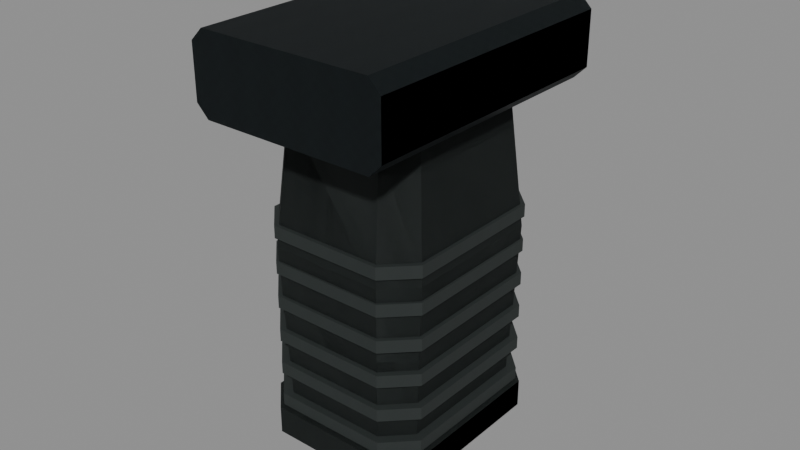 # Source: fore_stub.blend  (saved by Blender 5.2.45; exported with 4.5.12 LTS)
import bpy
from mathutils import Matrix  # noqa: F401  (used for matrix-valued properties, if any)

bpy.ops.wm.read_factory_settings(use_empty=True)
scene = bpy.context.scene
scene.name = 'RAID_Attachment_fore_stub'

# ---- images (referenced by path relative to the original .blend; pixels are not part of the script)
import os
ASSET_DIR = os.environ.get("B2B_ASSET_DIR", "")  # directory of the original .blend (textures are referenced by path, not embedded)
HERE = os.path.dirname(os.path.abspath(__file__))  # packed textures are extracted next to this script under _unpacked/

def load_image(name, relpath, width, height, colorspace="sRGB"):
    """Load a texture the original file referenced (path relative to the .blend, or extracted next to this script)."""
    p = next((c for c in (os.path.join(HERE, relpath), os.path.join(ASSET_DIR, relpath)) if relpath and os.path.exists(c)), "")
    if p:
        img = bpy.data.images.load(p, check_existing=True)
        img.name = name
    else:  # same state as the original file: an image datablock whose file is absent (Cycles renders it pink)
        img = bpy.data.images.new(name, width, height)
        img.source = "FILE"
        img.filepath = "//" + (relpath or name)
    img.colorspace_settings.name = colorspace
    return img
img_raid_original_steel_grain_006 = load_image('RAID_Original_steel_Grain.006', '_unpacked/steel-grain.2595dbf0.png', 256, 256, 'sRGB')
img_raid_original_polymer_grain_006 = load_image('RAID_Original_polymer_Grain.006', '_unpacked/polymer-grain.b483cae4.png', 256, 256, 'sRGB')

# ---- materials (node trees are filled in below, after node groups)
mat_raid_original_attachment_steel_006 = bpy.data.materials.new('RAID_Original_Attachment_steel.006')
mat_raid_original_attachment_steel_006.diffuse_color = (0.23, 0.26, 0.27, 1.0)
mat_raid_original_attachment_polymer_006 = bpy.data.materials.new('RAID_Original_Attachment_polymer.006')
mat_raid_original_attachment_polymer_006.diffuse_color = (0.14, 0.165, 0.16, 1.0)

# ---- material node trees
mat_raid_original_attachment_steel_006.use_nodes = True; mat_raid_original_attachment_steel_006.node_tree.nodes.clear()
_N = mat_raid_original_attachment_steel_006.node_tree.nodes; _L = mat_raid_original_attachment_steel_006.node_tree.links
n0 = _N.new('ShaderNodeBsdfPrincipled'); n0.name = 'Principled BSDF'; n0.location = (-200, 100)
n0.inputs[1].default_value = 0.82
n0.inputs[2].default_value = 0.52
n0.inputs[10].default_value = 0.005
n1 = _N.new('ShaderNodeOutputMaterial'); n1.name = 'Material Output'; n1.location = (200, 100)
n2 = _N.new('ShaderNodeTexImage'); n2.name = 'Image Texture'; n2.location = (0, 0)
n2.image = img_raid_original_steel_grain_006
_L.new(n0.outputs[0], n1.inputs[0])
_L.new(n2.outputs[0], n0.inputs[0])
n1.is_active_output = True
mat_raid_original_attachment_polymer_006.use_nodes = True; mat_raid_original_attachment_polymer_006.node_tree.nodes.clear()
_N = mat_raid_original_attachment_polymer_006.node_tree.nodes; _L = mat_raid_original_attachment_polymer_006.node_tree.links
n0 = _N.new('ShaderNodeBsdfPrincipled'); n0.name = 'Principled BSDF'; n0.location = (-200, 100)
n0.inputs[2].default_value = 0.76
n0.inputs[10].default_value = 0.005
n1 = _N.new('ShaderNodeOutputMaterial'); n1.name = 'Material Output'; n1.location = (200, 100)
n2 = _N.new('ShaderNodeTexImage'); n2.name = 'Image Texture'; n2.location = (0, 0)
n2.image = img_raid_original_polymer_grain_006
_L.new(n0.outputs[0], n1.inputs[0])
_L.new(n2.outputs[0], n0.inputs[0])
n1.is_active_output = True

# ---- meshes
me_fore_stub_rail_clamp_002 = bpy.data.meshes.new('fore_stub_rail_clamp.002')
me_fore_stub_rail_clamp_002.from_pydata([(-0.028, 0.065, -0.045), (0.028, 0.065, -0.045), (0.032, 0.069, -0.045), (0.032, 0.086, -0.045), (0.028, 0.09, -0.045), (-0.028, 0.09, -0.045), (-0.032, 0.086, -0.045), (-0.032, 0.069, -0.045), (-0.028, 0.065, 0.045), (0.028, 0.065, 0.045), (0.032, 0.069, 0.045), (0.032, 0.086, 0.045), (0.028, 0.09, 0.045), (-0.028, 0.09, 0.045), (-0.032, 0.086, 0.045), (-0.032, 0.069, 0.045)], [], [(0, 1, 9, 8), (1, 2, 10, 9), (2, 3, 11, 10), (3, 4, 12, 11), (4, 5, 13, 12), (5, 6, 14, 13), (6, 7, 15, 14), (7, 0, 8, 15), (7, 6, 5, 4, 3, 2, 1, 0), (8, 9, 10, 11, 12, 13, 14, 15)])
_uv = me_fore_stub_rail_clamp_002.uv_layers.new(name='UVMap')
_uv.uv.foreach_set('vector', [0.0, 0.0, 0.1244, 0.0, 0.1244, 0.2, 0.0, 0.2, 0.1244, 0.0, 0.137, 0.0, 0.137, 0.2, 0.1244, 0.2, 0.137, 0.0, 0.1748, 0.0, 0.1748, 0.2, 0.137, 0.2, 0.1748, 0.0, 0.1874, 0.0, 0.1874, 0.2, 0.1748, 0.2, 0.1874, 0.0, 0.3118, 0.0, 0.3118, 0.2, 0.1874, 0.2, 0.3118, 0.0, 0.3244, 0.0, 0.3244, 0.2, 0.3118, 0.2, 0.3244, 0.0, 0.3622, 0.0, 0.3622, 0.2, 0.3244, 0.2, 0.3622, 0.0, 0.3747, 0.0, 0.3747, 0.2, 0.3622, 0.2, -0.07111, 0.1533, -0.07111, 0.1911, -0.06222, 0.2, 0.06222, 0.2, 0.07111, 0.1911, 0.07111, 0.1533, 0.06222, 0.1444, -0.06222, 0.1444, -0.06222, 0.1444, 0.06222, 0.1444, 0.07111, 0.1533, 0.07111, 0.1911, 0.06222, 0.2, -0.06222, 0.2, -0.07111, 0.1911, -0.07111, 0.1533])
me_fore_stub_rail_clamp_002.materials.append(mat_raid_original_attachment_steel_006)
me_fore_stub_rail_clamp_002.update()
me_fore_stub_faceted_handle_002 = bpy.data.meshes.new('fore_stub_faceted_handle.002')
me_fore_stub_faceted_handle_002.from_pydata([(-0.01666, -0.03, -0.03), (0.01666, -0.03, -0.03), (0.0245, -0.03, -0.02216), (0.0245, -0.03, 0.02216), (0.01666, -0.03, 0.03), (-0.01666, -0.03, 0.03), (-0.0245, -0.03, 0.02216), (-0.0245, -0.03, -0.02216), (-0.01836, 0.025, -0.032), (0.01836, 0.025, -0.032), (0.027, 0.025, -0.02336), (0.027, 0.025, 0.02336), (0.01836, 0.025, 0.032), (-0.01836, 0.025, 0.032), (-0.027, 0.025, 0.02336), (-0.027, 0.025, -0.02336), (-0.01598, 0.065, -0.0275), (0.01598, 0.065, -0.0275), (0.0235, 0.065, -0.01998), (0.0235, 0.065, 0.01998), (0.01598, 0.065, 0.0275), (-0.01598, 0.065, 0.0275), (-0.0235, 0.065, 0.01998), (-0.0235, 0.065, -0.01998), (-0.01938, -0.039, -0.0335), (0.01938, -0.039, -0.0335), (0.0285, -0.039, -0.02438), (0.0285, -0.039, 0.02438), (0.01938, -0.039, 0.0335), (-0.01938, -0.039, 0.0335), (-0.0285, -0.039, 0.02438), (-0.0285, -0.039, -0.02438), (-0.01938, -0.03, -0.0335), (0.01938, -0.03, -0.0335), (0.0285, -0.03, -0.02438), (0.0285, -0.03, 0.02438), (0.01938, -0.03, 0.0335), (-0.01938, -0.03, 0.0335), (-0.0285, -0.03, 0.02438), (-0.0285, -0.03, -0.02438), (-0.0187, 0.028, -0.0325), (0.0187, 0.028, -0.0325), (0.0275, 0.028, -0.0237), (0.0275, 0.028, 0.0237), (0.0187, 0.028, 0.0325), (-0.0187, 0.028, 0.0325), (-0.0275, 0.028, 0.0237), (-0.0275, 0.028, -0.0237), (-0.0187, 0.032, -0.0325), (0.0187, 0.032, -0.0325), (0.0275, 0.032, -0.0237), (0.0275, 0.032, 0.0237), (0.0187, 0.032, 0.0325), (-0.0187, 0.032, 0.0325), (-0.0275, 0.032, 0.0237), (-0.0275, 0.032, -0.0237), (-0.0187, 0.0166, -0.0325), (0.0187, 0.0166, -0.0325), (0.0275, 0.0166, -0.0237), (0.0275, 0.0166, 0.0237), (0.0187, 0.0166, 0.0325), (-0.0187, 0.0166, 0.0325), (-0.0275, 0.0166, 0.0237), (-0.0275, 0.0166, -0.0237), (-0.0187, 0.0206, -0.0325), (0.0187, 0.0206, -0.0325), (0.0275, 0.0206, -0.0237), (0.0275, 0.0206, 0.0237), (0.0187, 0.0206, 0.0325), (-0.0187, 0.0206, 0.0325), (-0.0275, 0.0206, 0.0237), (-0.0275, 0.0206, -0.0237), (-0.0187, 0.0052, -0.0325), (0.0187, 0.0052, -0.0325), (0.0275, 0.0052, -0.0237), (0.0275, 0.0052, 0.0237), (0.0187, 0.0052, 0.0325), (-0.0187, 0.0052, 0.0325), (-0.0275, 0.0052, 0.0237), (-0.0275, 0.0052, -0.0237), (-0.0187, 0.0092, -0.0325), (0.0187, 0.0092, -0.0325), (0.0275, 0.0092, -0.0237), (0.0275, 0.0092, 0.0237), (0.0187, 0.0092, 0.0325), (-0.0187, 0.0092, 0.0325), (-0.0275, 0.0092, 0.0237), (-0.0275, 0.0092, -0.0237), (-0.0187, -0.0062, -0.0325), (0.0187, -0.0062, -0.0325), (0.0275, -0.0062, -0.0237), (0.0275, -0.0062, 0.0237), (0.0187, -0.0062, 0.0325), (-0.0187, -0.0062, 0.0325), (-0.0275, -0.0062, 0.0237), (-0.0275, -0.0062, -0.0237), (-0.0187, -0.0022, -0.0325), (0.0187, -0.0022, -0.0325), (0.0275, -0.0022, -0.0237), (0.0275, -0.0022, 0.0237), (0.0187, -0.0022, 0.0325), (-0.0187, -0.0022, 0.0325), (-0.0275, -0.0022, 0.0237), (-0.0275, -0.0022, -0.0237), (-0.0187, -0.0176, -0.0325), (0.0187, -0.0176, -0.0325), (0.0275, -0.0176, -0.0237), (0.0275, -0.0176, 0.0237), (0.0187, -0.0176, 0.0325), (-0.0187, -0.0176, 0.0325), (-0.0275, -0.0176, 0.0237), (-0.0275, -0.0176, -0.0237), (-0.0187, -0.0136, -0.0325), (0.0187, -0.0136, -0.0325), (0.0275, -0.0136, -0.0237), (0.0275, -0.0136, 0.0237), (0.0187, -0.0136, 0.0325), (-0.0187, -0.0136, 0.0325), (-0.0275, -0.0136, 0.0237), (-0.0275, -0.0136, -0.0237), (-0.0187, -0.029, -0.0325), (0.0187, -0.029, -0.0325), (0.0275, -0.029, -0.0237), (0.0275, -0.029, 0.0237), (0.0187, -0.029, 0.0325), (-0.0187, -0.029, 0.0325), (-0.0275, -0.029, 0.0237), (-0.0275, -0.029, -0.0237), (-0.0187, -0.025, -0.0325), (0.0187, -0.025, -0.0325), (0.0275, -0.025, -0.0237), (0.0275, -0.025, 0.0237), (0.0187, -0.025, 0.0325), (-0.0187, -0.025, 0.0325), (-0.0275, -0.025, 0.0237), (-0.0275, -0.025, -0.0237)], [], [(0, 8, 9, 1), (1, 9, 10, 2), (2, 10, 11, 3), (3, 11, 12, 4), (4, 12, 13, 5), (5, 13, 14, 6), (6, 14, 15, 7), (7, 15, 8, 0), (8, 16, 17, 9), (9, 17, 18, 10), (10, 18, 19, 11), (11, 19, 20, 12), (12, 20, 21, 13), (13, 21, 22, 14), (14, 22, 23, 15), (15, 23, 16, 8), (7, 0, 1, 2, 3, 4, 5, 6), (16, 23, 22, 21, 20, 19, 18, 17), (24, 32, 33, 25), (25, 33, 34, 26), (26, 34, 35, 27), (27, 35, 36, 28), (28, 36, 37, 29), (29, 37, 38, 30), (30, 38, 39, 31), (31, 39, 32, 24), (31, 24, 25, 26, 27, 28, 29, 30), (32, 39, 38, 37, 36, 35, 34, 33), (40, 48, 49, 41), (41, 49, 50, 42), (42, 50, 51, 43), (43, 51, 52, 44), (44, 52, 53, 45), (45, 53, 54, 46), (46, 54, 55, 47), (47, 55, 48, 40), (47, 40, 41, 42, 43, 44, 45, 46), (48, 55, 54, 53, 52, 51, 50, 49), (56, 64, 65, 57), (57, 65, 66, 58), (58, 66, 67, 59), (59, 67, 68, 60), (60, 68, 69, 61), (61, 69, 70, 62), (62, 70, 71, 63), (63, 71, 64, 56), (63, 56, 57, 58, 59, 60, 61, 62), (64, 71, 70, 69, 68, 67, 66, 65), (72, 80, 81, 73), (73, 81, 82, 74), (74, 82, 83, 75), (75, 83, 84, 76), (76, 84, 85, 77), (77, 85, 86, 78), (78, 86, 87, 79), (79, 87, 80, 72), (79, 72, 73, 74, 75, 76, 77, 78), (80, 87, 86, 85, 84, 83, 82, 81), (88, 96, 97, 89), (89, 97, 98, 90), (90, 98, 99, 91), (91, 99, 100, 92), (92, 100, 101, 93), (93, 101, 102, 94), (94, 102, 103, 95), (95, 103, 96, 88), (95, 88, 89, 90, 91, 92, 93, 94), (96, 103, 102, 101, 100, 99, 98, 97), (104, 112, 113, 105), (105, 113, 114, 106), (106, 114, 115, 107), (107, 115, 116, 108), (108, 116, 117, 109), (109, 117, 118, 110), (110, 118, 119, 111), (111, 119, 112, 104), (111, 104, 105, 106, 107, 108, 109, 110), (112, 119, 118, 117, 116, 115, 114, 113), (120, 128, 129, 121), (121, 129, 130, 122), (122, 130, 131, 123), (123, 131, 132, 124), (124, 132, 133, 125), (125, 133, 134, 126), (126, 134, 135, 127), (127, 135, 128, 120), (127, 120, 121, 122, 123, 124, 125, 126), (128, 135, 134, 133, 132, 131, 130, 129)])
_uv = me_fore_stub_faceted_handle_002.uv_layers.new(name='UVMap')
_uv.uv.foreach_set('vector', [0.0, 0.0, 0.0, 0.1222, 0.0816, 0.1222, 0.07404, 0.0, 0.07404, 0.0, 0.0816, 0.1222, 0.1088, 0.1222, 0.09868, 0.0, 0.09868, 0.0, 0.1088, 0.1222, 0.2126, 0.1222, 0.1972, 0.0, 0.1972, 0.0, 0.2126, 0.1222, 0.2397, 0.1222, 0.2218, 0.0, 0.2218, 0.0, 0.2397, 0.1222, 0.3213, 0.1222, 0.2959, 0.0, 0.2959, 0.0, 0.3213, 0.1222, 0.3485, 0.1222, 0.3205, 0.0, 0.3205, 0.0, 0.3485, 0.1222, 0.4523, 0.1222, 0.419, 0.0, 0.419, 0.0, 0.4523, 0.1222, 0.4795, 0.1222, 0.4436, 0.0, 0.0, 0.1222, 0.0, 0.2111, 0.07102, 0.2111, 0.0816, 0.1222, 0.0816, 0.1222, 0.07102, 0.2111, 0.09466, 0.2111, 0.1088, 0.1222, 0.1088, 0.1222, 0.09466, 0.2111, 0.1835, 0.2111, 0.2126, 0.1222, 0.2126, 0.1222, 0.1835, 0.2111, 0.2071, 0.2111, 0.2397, 0.1222, 0.2397, 0.1222, 0.2071, 0.2111, 0.2781, 0.2111, 0.3213, 0.1222, 0.3213, 0.1222, 0.2781, 0.2111, 0.3017, 0.2111, 0.3485, 0.1222, 0.3485, 0.1222, 0.3017, 0.2111, 0.3905, 0.2111, 0.4523, 0.1222, 0.4523, 0.1222, 0.3905, 0.2111, 0.4142, 0.2111, 0.4795, 0.1222, -0.05444, -0.04924, -0.03702, -0.06667, 0.03702, -0.06667, 0.05444, -0.04924, 0.05444, 0.04924, 0.03702, 0.06667, -0.03702, 0.06667, -0.05444, 0.04924, -0.03551, -0.06111, -0.05222, -0.0444, -0.05222, 0.0444, -0.03551, 0.06111, 0.03551, 0.06111, 0.05222, 0.0444, 0.05222, -0.0444, 0.03551, -0.06111, 0.0, 0.0, 0.0, 0.02, 0.08613, 0.02, 0.08613, 0.0, 0.08613, 0.0, 0.08613, 0.02, 0.1148, 0.02, 0.1148, 0.0, 0.1148, 0.0, 0.1148, 0.02, 0.2232, 0.02, 0.2232, 0.0, 0.2232, 0.0, 0.2232, 0.02, 0.2518, 0.02, 0.2518, 0.0, 0.2518, 0.0, 0.2518, 0.02, 0.3379, 0.02, 0.3379, 0.0, 0.3379, 0.0, 0.3379, 0.02, 0.3666, 0.02, 0.3666, 0.0, 0.3666, 0.0, 0.3666, 0.02, 0.475, 0.02, 0.475, 0.0, 0.475, 0.0, 0.475, 0.02, 0.5036, 0.02, 0.5036, 0.0, -0.06333, -0.05418, -0.04307, -0.07444, 0.04307, -0.07444, 0.06333, -0.05418, 0.06333, 0.05418, 0.04307, 0.07444, -0.04307, 0.07444, -0.06333, 0.05418, -0.04307, -0.07444, -0.06333, -0.05418, -0.06333, 0.05418, -0.04307, 0.07444, 0.04307, 0.07444, 0.06333, 0.05418, 0.06333, -0.05418, 0.04307, -0.07444, 0.0, 0.0, 0.0, 0.008889, 0.08311, 0.008889, 0.08311, 0.0, 0.08311, 0.0, 0.08311, 0.008889, 0.1108, 0.008889, 0.1108, 0.0, 0.1108, 0.0, 0.1108, 0.008889, 0.2161, 0.008889, 0.2161, 0.0, 0.2161, 0.0, 0.2161, 0.008889, 0.2438, 0.008889, 0.2438, 0.0, 0.2438, 0.0, 0.2438, 0.008889, 0.3269, 0.008889, 0.3269, 0.0, 0.3269, 0.0, 0.3269, 0.008889, 0.3545, 0.008889, 0.3545, 0.0, 0.3545, 0.0, 0.3545, 0.008889, 0.4599, 0.008889, 0.4599, 0.0, 0.4599, 0.0, 0.4599, 0.008889, 0.4875, 0.008889, 0.4875, 0.0, -0.06111, -0.05267, -0.04156, -0.07222, 0.04156, -0.07222, 0.06111, -0.05267, 0.06111, 0.05267, 0.04156, 0.07222, -0.04156, 0.07222, -0.06111, 0.05267, -0.04156, -0.07222, -0.06111, -0.05267, -0.06111, 0.05267, -0.04156, 0.07222, 0.04156, 0.07222, 0.06111, 0.05267, 0.06111, -0.05267, 0.04156, -0.07222, 0.0, 0.0, 0.0, 0.008889, 0.08311, 0.008889, 0.08311, 0.0, 0.08311, 0.0, 0.08311, 0.008889, 0.1108, 0.008889, 0.1108, 0.0, 0.1108, 0.0, 0.1108, 0.008889, 0.2161, 0.008889, 0.2161, 0.0, 0.2161, 0.0, 0.2161, 0.008889, 0.2438, 0.008889, 0.2438, 0.0, 0.2438, 0.0, 0.2438, 0.008889, 0.3269, 0.008889, 0.3269, 0.0, 0.3269, 0.0, 0.3269, 0.008889, 0.3545, 0.008889, 0.3545, 0.0, 0.3545, 0.0, 0.3545, 0.008889, 0.4599, 0.008889, 0.4599, 0.0, 0.4599, 0.0, 0.4599, 0.008889, 0.4875, 0.008889, 0.4875, 0.0, -0.06111, -0.05267, -0.04156, -0.07222, 0.04156, -0.07222, 0.06111, -0.05267, 0.06111, 0.05267, 0.04156, 0.07222, -0.04156, 0.07222, -0.06111, 0.05267, -0.04156, -0.07222, -0.06111, -0.05267, -0.06111, 0.05267, -0.04156, 0.07222, 0.04156, 0.07222, 0.06111, 0.05267, 0.06111, -0.05267, 0.04156, -0.07222, 0.0, 0.0, 0.0, 0.008889, 0.08311, 0.008889, 0.08311, 0.0, 0.08311, 0.0, 0.08311, 0.008889, 0.1108, 0.008889, 0.1108, 0.0, 0.1108, 0.0, 0.1108, 0.008889, 0.2161, 0.008889, 0.2161, 0.0, 0.2161, 0.0, 0.2161, 0.008889, 0.2438, 0.008889, 0.2438, 0.0, 0.2438, 0.0, 0.2438, 0.008889, 0.3269, 0.008889, 0.3269, 0.0, 0.3269, 0.0, 0.3269, 0.008889, 0.3545, 0.008889, 0.3545, 0.0, 0.3545, 0.0, 0.3545, 0.008889, 0.4599, 0.008889, 0.4599, 0.0, 0.4599, 0.0, 0.4599, 0.008889, 0.4875, 0.008889, 0.4875, 0.0, -0.06111, -0.05267, -0.04156, -0.07222, 0.04156, -0.07222, 0.06111, -0.05267, 0.06111, 0.05267, 0.04156, 0.07222, -0.04156, 0.07222, -0.06111, 0.05267, -0.04156, -0.07222, -0.06111, -0.05267, -0.06111, 0.05267, -0.04156, 0.07222, 0.04156, 0.07222, 0.06111, 0.05267, 0.06111, -0.05267, 0.04156, -0.07222, 0.0, 0.0, 0.0, 0.008889, 0.08311, 0.008889, 0.08311, 0.0, 0.08311, 0.0, 0.08311, 0.008889, 0.1108, 0.008889, 0.1108, 0.0, 0.1108, 0.0, 0.1108, 0.008889, 0.2161, 0.008889, 0.2161, 0.0, 0.2161, 0.0, 0.2161, 0.008889, 0.2438, 0.008889, 0.2438, 0.0, 0.2438, 0.0, 0.2438, 0.008889, 0.3269, 0.008889, 0.3269, 0.0, 0.3269, 0.0, 0.3269, 0.008889, 0.3545, 0.008889, 0.3545, 0.0, 0.3545, 0.0, 0.3545, 0.008889, 0.4599, 0.008889, 0.4599, 0.0, 0.4599, 0.0, 0.4599, 0.008889, 0.4875, 0.008889, 0.4875, 0.0, -0.06111, -0.05267, -0.04156, -0.07222, 0.04156, -0.07222, 0.06111, -0.05267, 0.06111, 0.05267, 0.04156, 0.07222, -0.04156, 0.07222, -0.06111, 0.05267, -0.04156, -0.07222, -0.06111, -0.05267, -0.06111, 0.05267, -0.04156, 0.07222, 0.04156, 0.07222, 0.06111, 0.05267, 0.06111, -0.05267, 0.04156, -0.07222, 0.0, 0.0, 0.0, 0.008889, 0.08311, 0.008889, 0.08311, 0.0, 0.08311, 0.0, 0.08311, 0.008889, 0.1108, 0.008889, 0.1108, 0.0, 0.1108, 0.0, 0.1108, 0.008889, 0.2161, 0.008889, 0.2161, 0.0, 0.2161, 0.0, 0.2161, 0.008889, 0.2438, 0.008889, 0.2438, 0.0, 0.2438, 0.0, 0.2438, 0.008889, 0.3269, 0.008889, 0.3269, 0.0, 0.3269, 0.0, 0.3269, 0.008889, 0.3545, 0.008889, 0.3545, 0.0, 0.3545, 0.0, 0.3545, 0.008889, 0.4599, 0.008889, 0.4599, 0.0, 0.4599, 0.0, 0.4599, 0.008889, 0.4875, 0.008889, 0.4875, 0.0, -0.06111, -0.05267, -0.04156, -0.07222, 0.04156, -0.07222, 0.06111, -0.05267, 0.06111, 0.05267, 0.04156, 0.07222, -0.04156, 0.07222, -0.06111, 0.05267, -0.04156, -0.07222, -0.06111, -0.05267, -0.06111, 0.05267, -0.04156, 0.07222, 0.04156, 0.07222, 0.06111, 0.05267, 0.06111, -0.05267, 0.04156, -0.07222, 0.0, 0.0, 0.0, 0.008889, 0.08311, 0.008889, 0.08311, 0.0, 0.08311, 0.0, 0.08311, 0.008889, 0.1108, 0.008889, 0.1108, 0.0, 0.1108, 0.0, 0.1108, 0.008889, 0.2161, 0.008889, 0.2161, 0.0, 0.2161, 0.0, 0.2161, 0.008889, 0.2438, 0.008889, 0.2438, 0.0, 0.2438, 0.0, 0.2438, 0.008889, 0.3269, 0.008889, 0.3269, 0.0, 0.3269, 0.0, 0.3269, 0.008889, 0.3545, 0.008889, 0.3545, 0.0, 0.3545, 0.0, 0.3545, 0.008889, 0.4599, 0.008889, 0.4599, 0.0, 0.4599, 0.0, 0.4599, 0.008889, 0.4875, 0.008889, 0.4875, 0.0, -0.06111, -0.05267, -0.04156, -0.07222, 0.04156, -0.07222, 0.06111, -0.05267, 0.06111, 0.05267, 0.04156, 0.07222, -0.04156, 0.07222, -0.06111, 0.05267, -0.04156, -0.07222, -0.06111, -0.05267, -0.06111, 0.05267, -0.04156, 0.07222, 0.04156, 0.07222, 0.06111, 0.05267, 0.06111, -0.05267, 0.04156, -0.07222])
me_fore_stub_faceted_handle_002.materials.append(mat_raid_original_attachment_polymer_006)
me_fore_stub_faceted_handle_002.update()
me_fore_stub_rail_clamp_003 = bpy.data.meshes.new('fore_stub_rail_clamp.003')
me_fore_stub_rail_clamp_003.from_pydata([(-0.028, 0.065, -0.045), (0.028, 0.065, -0.045), (0.032, 0.069, -0.045), (0.032, 0.086, -0.045), (0.028, 0.09, -0.045), (-0.028, 0.09, -0.045), (-0.032, 0.086, -0.045), (-0.032, 0.069, -0.045), (-0.028, 0.065, 0.045), (0.028, 0.065, 0.045), (0.032, 0.069, 0.045), (0.032, 0.086, 0.045), (0.028, 0.09, 0.045), (-0.028, 0.09, 0.045), (-0.032, 0.086, 0.045), (-0.032, 0.069, 0.045)], [], [(0, 1, 9, 8), (1, 2, 10, 9), (2, 3, 11, 10), (3, 4, 12, 11), (4, 5, 13, 12), (5, 6, 14, 13), (6, 7, 15, 14), (7, 0, 8, 15), (7, 6, 5, 4, 3, 2, 1, 0), (8, 9, 10, 11, 12, 13, 14, 15)])
_uv = me_fore_stub_rail_clamp_003.uv_layers.new(name='UVMap')
_uv.uv.foreach_set('vector', [0.0, 0.0, 0.1244, 0.0, 0.1244, 0.2, 0.0, 0.2, 0.1244, 0.0, 0.137, 0.0, 0.137, 0.2, 0.1244, 0.2, 0.137, 0.0, 0.1748, 0.0, 0.1748, 0.2, 0.137, 0.2, 0.1748, 0.0, 0.1874, 0.0, 0.1874, 0.2, 0.1748, 0.2, 0.1874, 0.0, 0.3118, 0.0, 0.3118, 0.2, 0.1874, 0.2, 0.3118, 0.0, 0.3244, 0.0, 0.3244, 0.2, 0.3118, 0.2, 0.3244, 0.0, 0.3622, 0.0, 0.3622, 0.2, 0.3244, 0.2, 0.3622, 0.0, 0.3747, 0.0, 0.3747, 0.2, 0.3622, 0.2, -0.07111, 0.1533, -0.07111, 0.1911, -0.06222, 0.2, 0.06222, 0.2, 0.07111, 0.1911, 0.07111, 0.1533, 0.06222, 0.1444, -0.06222, 0.1444, -0.06222, 0.1444, 0.06222, 0.1444, 0.07111, 0.1533, 0.07111, 0.1911, 0.06222, 0.2, -0.06222, 0.2, -0.07111, 0.1911, -0.07111, 0.1533])
me_fore_stub_rail_clamp_003.materials.append(mat_raid_original_attachment_steel_006)
me_fore_stub_rail_clamp_003.update()
me_fore_stub_faceted_handle_003 = bpy.data.meshes.new('fore_stub_faceted_handle.003')
me_fore_stub_faceted_handle_003.from_pydata([(-0.01666, -0.03, -0.03), (0.01666, -0.03, -0.03), (0.0245, -0.03, -0.02216), (0.0245, -0.03, 0.02216), (0.01666, -0.03, 0.03), (-0.01666, -0.03, 0.03), (-0.0245, -0.03, 0.02216), (-0.0245, -0.03, -0.02216), (-0.01836, 0.025, -0.032), (0.01836, 0.025, -0.032), (0.027, 0.025, -0.02336), (0.027, 0.025, 0.02336), (0.01836, 0.025, 0.032), (-0.01836, 0.025, 0.032), (-0.027, 0.025, 0.02336), (-0.027, 0.025, -0.02336), (-0.01598, 0.065, -0.0275), (0.01598, 0.065, -0.0275), (0.0235, 0.065, -0.01998), (0.0235, 0.065, 0.01998), (0.01598, 0.065, 0.0275), (-0.01598, 0.065, 0.0275), (-0.0235, 0.065, 0.01998), (-0.0235, 0.065, -0.01998), (-0.01938, -0.039, -0.0335), (0.01938, -0.039, -0.0335), (0.0285, -0.039, -0.02438), (0.0285, -0.039, 0.02438), (0.01938, -0.039, 0.0335), (-0.01938, -0.039, 0.0335), (-0.0285, -0.039, 0.02438), (-0.0285, -0.039, -0.02438), (-0.01938, -0.03, -0.0335), (0.01938, -0.03, -0.0335), (0.0285, -0.03, -0.02438), (0.0285, -0.03, 0.02438), (0.01938, -0.03, 0.0335), (-0.01938, -0.03, 0.0335), (-0.0285, -0.03, 0.02438), (-0.0285, -0.03, -0.02438)], [], [(0, 8, 9, 1), (1, 9, 10, 2), (2, 10, 11, 3), (3, 11, 12, 4), (4, 12, 13, 5), (5, 13, 14, 6), (6, 14, 15, 7), (7, 15, 8, 0), (8, 16, 17, 9), (9, 17, 18, 10), (10, 18, 19, 11), (11, 19, 20, 12), (12, 20, 21, 13), (13, 21, 22, 14), (14, 22, 23, 15), (15, 23, 16, 8), (7, 0, 1, 2, 3, 4, 5, 6), (16, 23, 22, 21, 20, 19, 18, 17), (24, 32, 33, 25), (25, 33, 34, 26), (26, 34, 35, 27), (27, 35, 36, 28), (28, 36, 37, 29), (29, 37, 38, 30), (30, 38, 39, 31), (31, 39, 32, 24), (31, 24, 25, 26, 27, 28, 29, 30), (32, 39, 38, 37, 36, 35, 34, 33)])
_uv = me_fore_stub_faceted_handle_003.uv_layers.new(name='UVMap')
_uv.uv.foreach_set('vector', [0.0, 0.0, 0.0, 0.1222, 0.0816, 0.1222, 0.07404, 0.0, 0.07404, 0.0, 0.0816, 0.1222, 0.1088, 0.1222, 0.09868, 0.0, 0.09868, 0.0, 0.1088, 0.1222, 0.2126, 0.1222, 0.1972, 0.0, 0.1972, 0.0, 0.2126, 0.1222, 0.2397, 0.1222, 0.2218, 0.0, 0.2218, 0.0, 0.2397, 0.1222, 0.3213, 0.1222, 0.2959, 0.0, 0.2959, 0.0, 0.3213, 0.1222, 0.3485, 0.1222, 0.3205, 0.0, 0.3205, 0.0, 0.3485, 0.1222, 0.4523, 0.1222, 0.419, 0.0, 0.419, 0.0, 0.4523, 0.1222, 0.4795, 0.1222, 0.4436, 0.0, 0.0, 0.1222, 0.0, 0.2111, 0.07102, 0.2111, 0.0816, 0.1222, 0.0816, 0.1222, 0.07102, 0.2111, 0.09466, 0.2111, 0.1088, 0.1222, 0.1088, 0.1222, 0.09466, 0.2111, 0.1835, 0.2111, 0.2126, 0.1222, 0.2126, 0.1222, 0.1835, 0.2111, 0.2071, 0.2111, 0.2397, 0.1222, 0.2397, 0.1222, 0.2071, 0.2111, 0.2781, 0.2111, 0.3213, 0.1222, 0.3213, 0.1222, 0.2781, 0.2111, 0.3017, 0.2111, 0.3485, 0.1222, 0.3485, 0.1222, 0.3017, 0.2111, 0.3905, 0.2111, 0.4523, 0.1222, 0.4523, 0.1222, 0.3905, 0.2111, 0.4142, 0.2111, 0.4795, 0.1222, -0.05444, -0.04924, -0.03702, -0.06667, 0.03702, -0.06667, 0.05444, -0.04924, 0.05444, 0.04924, 0.03702, 0.06667, -0.03702, 0.06667, -0.05444, 0.04924, -0.03551, -0.06111, -0.05222, -0.0444, -0.05222, 0.0444, -0.03551, 0.06111, 0.03551, 0.06111, 0.05222, 0.0444, 0.05222, -0.0444, 0.03551, -0.06111, 0.0, 0.0, 0.0, 0.02, 0.08613, 0.02, 0.08613, 0.0, 0.08613, 0.0, 0.08613, 0.02, 0.1148, 0.02, 0.1148, 0.0, 0.1148, 0.0, 0.1148, 0.02, 0.2232, 0.02, 0.2232, 0.0, 0.2232, 0.0, 0.2232, 0.02, 0.2518, 0.02, 0.2518, 0.0, 0.2518, 0.0, 0.2518, 0.02, 0.3379, 0.02, 0.3379, 0.0, 0.3379, 0.0, 0.3379, 0.02, 0.3666, 0.02, 0.3666, 0.0, 0.3666, 0.0, 0.3666, 0.02, 0.475, 0.02, 0.475, 0.0, 0.475, 0.0, 0.475, 0.02, 0.5036, 0.02, 0.5036, 0.0, -0.06333, -0.05418, -0.04307, -0.07444, 0.04307, -0.07444, 0.06333, -0.05418, 0.06333, 0.05418, 0.04307, 0.07444, -0.04307, 0.07444, -0.06333, 0.05418, -0.04307, -0.07444, -0.06333, -0.05418, -0.06333, 0.05418, -0.04307, 0.07444, 0.04307, 0.07444, 0.06333, 0.05418, 0.06333, -0.05418, 0.04307, -0.07444])
me_fore_stub_faceted_handle_003.materials.append(mat_raid_original_attachment_polymer_006)
me_fore_stub_faceted_handle_003.update()

# ---- objects
ob_fore_stub_rail_clamp = bpy.data.objects.new('fore_stub_rail_clamp', me_fore_stub_rail_clamp_002)
ob_fore_stub_faceted_handle = bpy.data.objects.new('fore_stub_faceted_handle', me_fore_stub_faceted_handle_002)
ob_fore_stub_rail_clamp_001 = bpy.data.objects.new('fore_stub_rail_clamp.001', me_fore_stub_rail_clamp_003)
ob_fore_stub_faceted_handle_001 = bpy.data.objects.new('fore_stub_faceted_handle.001', me_fore_stub_faceted_handle_003)

# ---- transforms, parenting, visibility, modifiers, constraints
ob_fore_stub_rail_clamp.location = (0.0, 0.0, 0.0)
ob_fore_stub_rail_clamp.rotation_euler = (1.571, -0.0, 0.0)
ob_fore_stub_faceted_handle.location = (0.0, 0.0, 0.0)
ob_fore_stub_faceted_handle.rotation_euler = (1.571, -0.0, 0.0)
ob_fore_stub_rail_clamp_001.location = (0.0, 0.0, 0.0)
ob_fore_stub_rail_clamp_001.rotation_euler = (1.571, -0.0, 0.0)
ob_fore_stub_faceted_handle_001.location = (0.0, 0.0, 0.0)
ob_fore_stub_faceted_handle_001.rotation_euler = (1.571, -0.0, 0.0)

# ---- collection membership
scene.collection.objects.link(ob_fore_stub_rail_clamp)
scene.collection.objects.link(ob_fore_stub_faceted_handle)
scene.collection.objects.link(ob_fore_stub_rail_clamp_001)
scene.collection.objects.link(ob_fore_stub_faceted_handle_001)

# ---- scene / render settings (as saved in the file)
scene.frame_start = 1; scene.frame_end = 250; scene.frame_set(1)
scene.render.engine = 'BLENDER_EEVEE_NEXT'
scene.render.image_settings.exr_codec = 'NONE'
scene.render.use_bake_clear = False
scene.render.bake_margin = 0
scene.render.bake_bias = 0.0
scene.render.bake_samples = 0
scene.render.simplify_subdivision_render = 0
scene.render.simplify_child_particles_render = 0.0
scene.render.compositor_device = 'GPU'
scene.eevee.use_volume_custom_range = False
scene.eevee.gtao_distance = 0.0
scene.eevee.use_fast_gi = False
scene.eevee.fast_gi_thickness_near = 0.1
scene.eevee.fast_gi_thickness_far = 0.0
scene.eevee.ray_tracing_options.screen_trace_thickness = 0.1
bpy.context.view_layer.update()

# ---- added for rendering (the .blend has no active camera and no usable light): camera, sun + grey world if the file has none
cam_auto = bpy.data.cameras.new('AutoCamera')
cam_auto.lens = 50.0
cam_auto.sensor_width = 36.0
cam_auto.clip_end = 1000.0
ob_auto_camera = bpy.data.objects.new('AutoCamera', cam_auto)
scene.collection.objects.link(ob_auto_camera)
ob_auto_camera.location = (0.185045, -0.222054, 0.173536)
ob_auto_camera.rotation_euler = (1.09748, -7.21219e-08, 0.694738)
scene.camera = ob_auto_camera
light_auto_sun = bpy.data.lights.new('AutoSun', 'SUN')
light_auto_sun.energy = 3.0
light_auto_sun.angle = 0.0523599
ob_auto_sun = bpy.data.objects.new('AutoSun', light_auto_sun)
scene.collection.objects.link(ob_auto_sun)
ob_auto_sun.rotation_euler = (0.872665, 0.174533, 0.523599)
if scene.world is None:
    world_auto = bpy.data.worlds.new('AutoWorld')
    world_auto.color = (0.3, 0.3, 0.3)
    scene.world = world_auto
bpy.context.view_layer.update()
